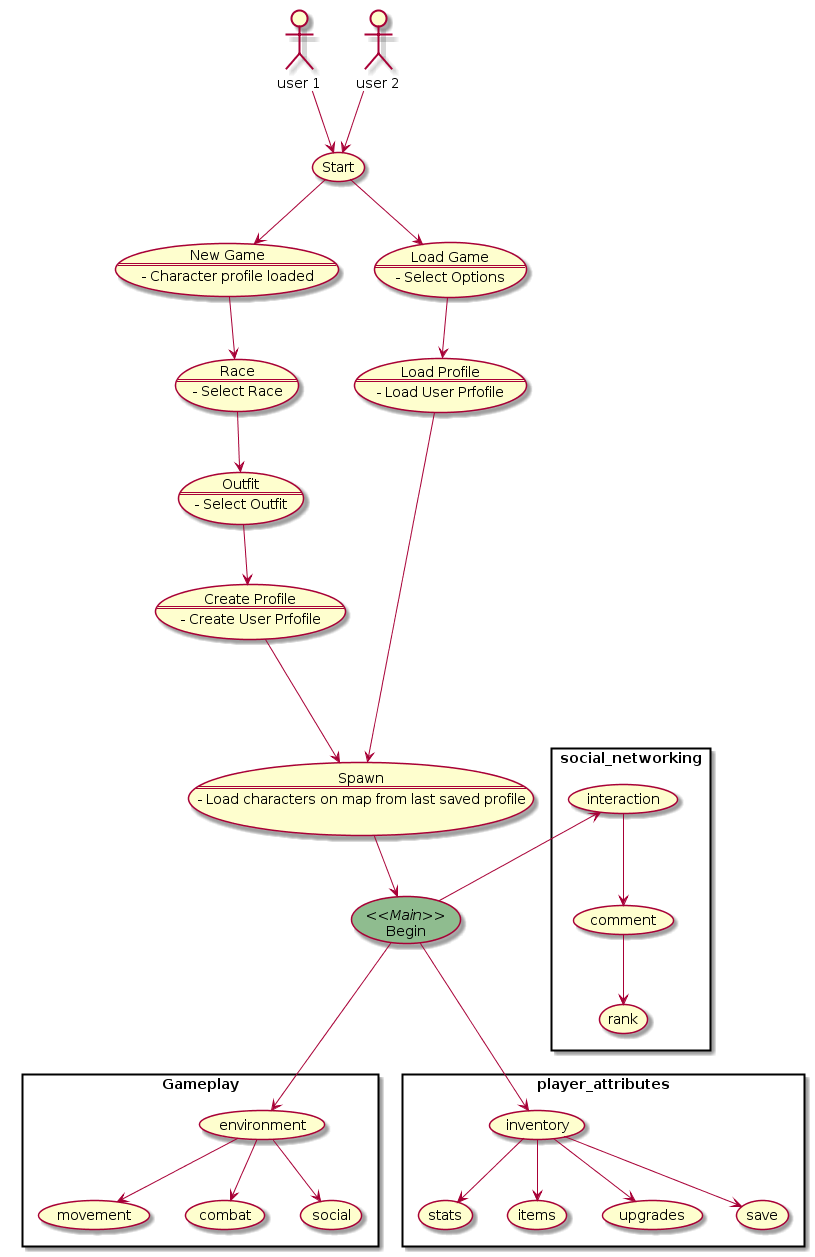

The diagram above was rendered by PlantUML. Its source (embedded in the PNG):
@startuml
skinparam usecase {
   BackgroundColor<<Main>> DarkSeaGreen
}

top to bottom direction
:user 1: -> (Start)
:user 2: -> (Start)




   usecase NewGame as "New Game
   ==
   - Character profile loaded"
   usecase LoadGame as "Load Game
   ==
   - Select Options"
   (Start) --> (NewGame)
   (Start) --> (LoadGame)

   usecase Race as "Race
   ==
   - Select Race"
   (NewGame) --> (Race)

   usecase Outfit as "Outfit
   ==
   - Select Outfit"
   (Race) --> (Outfit)



usecase CreateProfile as "Create Profile
   ==
   - Create User Prfofile"
   (Outfit) --> (CreateProfile)

usecase LoadProfile as "Load Profile
   ==
   - Load User Prfofile"
   (LoadGame) --> (LoadProfile)


usecase Spawn as "Spawn
   ==
   - Load characters on map from last saved profile"


CreateProfile ---> (Spawn)
LoadProfile ---> (Spawn)


(Spawn) --> (Begin)

(Begin) <<Main>>

rectangle social_networking {
(Begin) -left-----> (interaction)
(interaction) --> (comment)
(comment) --> (rank)
}


rectangle Gameplay {
(Begin) ---> (environment)
(environment) -> (movement)
(environment) -> (combat)
(environment) -> (social)
}

rectangle player_attributes {
(Begin) ---> (inventory)
(inventory) -> (stats)
(inventory) -> (items)
(inventory) -> (upgrades)
(inventory) -> (save)
}
@enduml